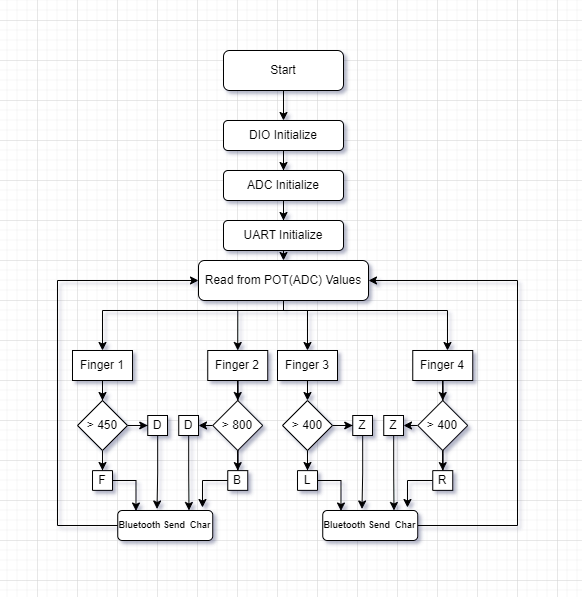

The diagram above was exported from draw.io. Its source (the exported page's mxGraphModel, read from the mxfile embedded in the PNG):
<mxGraphModel dx="1434" dy="802" grid="1" gridSize="10" guides="1" tooltips="1" connect="1" arrows="1" fold="1" page="1" pageScale="1" pageWidth="827" pageHeight="1169" math="0" shadow="0">
  <root>
    <mxCell id="WIyWlLk6GJQsqaUBKTNV-0" />
    <mxCell id="WIyWlLk6GJQsqaUBKTNV-1" parent="WIyWlLk6GJQsqaUBKTNV-0" />
    <mxCell id="23Wolc3f8IHMn6rXvF5I-3" style="edgeStyle=orthogonalEdgeStyle;rounded=0;orthogonalLoop=1;jettySize=auto;html=1;entryX=0.5;entryY=0;entryDx=0;entryDy=0;strokeColor=default;" edge="1" parent="WIyWlLk6GJQsqaUBKTNV-1" source="WIyWlLk6GJQsqaUBKTNV-3" target="23Wolc3f8IHMn6rXvF5I-0">
      <mxGeometry relative="1" as="geometry" />
    </mxCell>
    <mxCell id="WIyWlLk6GJQsqaUBKTNV-3" value="Start" style="rounded=1;whiteSpace=wrap;html=1;fontSize=12;glass=0;strokeWidth=1;shadow=0;" parent="WIyWlLk6GJQsqaUBKTNV-1" vertex="1">
      <mxGeometry x="226" y="70" width="120" height="40" as="geometry" />
    </mxCell>
    <mxCell id="23Wolc3f8IHMn6rXvF5I-6" value="" style="edgeStyle=orthogonalEdgeStyle;rounded=0;orthogonalLoop=1;jettySize=auto;html=1;strokeColor=default;" edge="1" parent="WIyWlLk6GJQsqaUBKTNV-1" source="23Wolc3f8IHMn6rXvF5I-0" target="23Wolc3f8IHMn6rXvF5I-4">
      <mxGeometry relative="1" as="geometry" />
    </mxCell>
    <mxCell id="23Wolc3f8IHMn6rXvF5I-0" value="DIO Initialize&lt;br&gt;" style="rounded=1;whiteSpace=wrap;html=1;" vertex="1" parent="WIyWlLk6GJQsqaUBKTNV-1">
      <mxGeometry x="226" y="140" width="120" height="30" as="geometry" />
    </mxCell>
    <mxCell id="23Wolc3f8IHMn6rXvF5I-7" value="" style="edgeStyle=orthogonalEdgeStyle;rounded=0;orthogonalLoop=1;jettySize=auto;html=1;strokeColor=default;" edge="1" parent="WIyWlLk6GJQsqaUBKTNV-1" source="23Wolc3f8IHMn6rXvF5I-4" target="23Wolc3f8IHMn6rXvF5I-5">
      <mxGeometry relative="1" as="geometry" />
    </mxCell>
    <mxCell id="23Wolc3f8IHMn6rXvF5I-4" value="ADC Initialize" style="rounded=1;whiteSpace=wrap;html=1;" vertex="1" parent="WIyWlLk6GJQsqaUBKTNV-1">
      <mxGeometry x="226" y="190" width="120" height="30" as="geometry" />
    </mxCell>
    <mxCell id="23Wolc3f8IHMn6rXvF5I-9" style="edgeStyle=orthogonalEdgeStyle;rounded=0;orthogonalLoop=1;jettySize=auto;html=1;exitX=0.5;exitY=1;exitDx=0;exitDy=0;entryX=0.5;entryY=0;entryDx=0;entryDy=0;strokeColor=default;" edge="1" parent="WIyWlLk6GJQsqaUBKTNV-1" source="23Wolc3f8IHMn6rXvF5I-5" target="23Wolc3f8IHMn6rXvF5I-8">
      <mxGeometry relative="1" as="geometry" />
    </mxCell>
    <mxCell id="23Wolc3f8IHMn6rXvF5I-5" value="UART Initialize" style="rounded=1;whiteSpace=wrap;html=1;" vertex="1" parent="WIyWlLk6GJQsqaUBKTNV-1">
      <mxGeometry x="226" y="240" width="120" height="30" as="geometry" />
    </mxCell>
    <mxCell id="23Wolc3f8IHMn6rXvF5I-55" style="edgeStyle=orthogonalEdgeStyle;rounded=0;orthogonalLoop=1;jettySize=auto;html=1;entryX=0.5;entryY=0;entryDx=0;entryDy=0;strokeColor=default;fontSize=8;" edge="1" parent="WIyWlLk6GJQsqaUBKTNV-1" source="23Wolc3f8IHMn6rXvF5I-8" target="23Wolc3f8IHMn6rXvF5I-51">
      <mxGeometry relative="1" as="geometry">
        <Array as="points">
          <mxPoint x="286" y="330" />
          <mxPoint x="105" y="330" />
        </Array>
      </mxGeometry>
    </mxCell>
    <mxCell id="23Wolc3f8IHMn6rXvF5I-57" style="edgeStyle=orthogonalEdgeStyle;rounded=0;orthogonalLoop=1;jettySize=auto;html=1;entryX=0.5;entryY=0;entryDx=0;entryDy=0;strokeColor=default;fontSize=8;" edge="1" parent="WIyWlLk6GJQsqaUBKTNV-1" source="23Wolc3f8IHMn6rXvF5I-8" target="23Wolc3f8IHMn6rXvF5I-52">
      <mxGeometry relative="1" as="geometry">
        <Array as="points">
          <mxPoint x="286" y="330" />
          <mxPoint x="240" y="330" />
        </Array>
      </mxGeometry>
    </mxCell>
    <mxCell id="23Wolc3f8IHMn6rXvF5I-58" style="edgeStyle=orthogonalEdgeStyle;rounded=0;orthogonalLoop=1;jettySize=auto;html=1;entryX=0.5;entryY=0;entryDx=0;entryDy=0;strokeColor=default;fontSize=8;" edge="1" parent="WIyWlLk6GJQsqaUBKTNV-1" source="23Wolc3f8IHMn6rXvF5I-8" target="23Wolc3f8IHMn6rXvF5I-53">
      <mxGeometry relative="1" as="geometry">
        <Array as="points">
          <mxPoint x="286" y="330" />
          <mxPoint x="310" y="330" />
        </Array>
      </mxGeometry>
    </mxCell>
    <mxCell id="23Wolc3f8IHMn6rXvF5I-95" style="edgeStyle=orthogonalEdgeStyle;rounded=0;orthogonalLoop=1;jettySize=auto;html=1;entryX=0.579;entryY=0;entryDx=0;entryDy=0;entryPerimeter=0;strokeColor=default;fontSize=9;" edge="1" parent="WIyWlLk6GJQsqaUBKTNV-1" source="23Wolc3f8IHMn6rXvF5I-8" target="23Wolc3f8IHMn6rXvF5I-54">
      <mxGeometry relative="1" as="geometry">
        <Array as="points">
          <mxPoint x="286" y="330" />
          <mxPoint x="450" y="330" />
        </Array>
      </mxGeometry>
    </mxCell>
    <mxCell id="23Wolc3f8IHMn6rXvF5I-8" value="Read from POT(ADC) Values" style="rounded=1;whiteSpace=wrap;html=1;" vertex="1" parent="WIyWlLk6GJQsqaUBKTNV-1">
      <mxGeometry x="201" y="280" width="170" height="40" as="geometry" />
    </mxCell>
    <mxCell id="23Wolc3f8IHMn6rXvF5I-62" value="" style="edgeStyle=orthogonalEdgeStyle;rounded=0;orthogonalLoop=1;jettySize=auto;html=1;strokeColor=default;fontSize=8;" edge="1" parent="WIyWlLk6GJQsqaUBKTNV-1" source="23Wolc3f8IHMn6rXvF5I-10" target="23Wolc3f8IHMn6rXvF5I-61">
      <mxGeometry relative="1" as="geometry" />
    </mxCell>
    <mxCell id="23Wolc3f8IHMn6rXvF5I-70" style="edgeStyle=orthogonalEdgeStyle;rounded=0;orthogonalLoop=1;jettySize=auto;html=1;strokeColor=default;fontSize=9;" edge="1" parent="WIyWlLk6GJQsqaUBKTNV-1" source="23Wolc3f8IHMn6rXvF5I-10">
      <mxGeometry relative="1" as="geometry">
        <mxPoint x="105" y="490" as="targetPoint" />
      </mxGeometry>
    </mxCell>
    <mxCell id="23Wolc3f8IHMn6rXvF5I-10" value="&amp;gt; 450" style="rhombus;whiteSpace=wrap;html=1;" vertex="1" parent="WIyWlLk6GJQsqaUBKTNV-1">
      <mxGeometry x="80" y="420" width="50" height="50" as="geometry" />
    </mxCell>
    <mxCell id="23Wolc3f8IHMn6rXvF5I-99" style="edgeStyle=orthogonalEdgeStyle;rounded=0;orthogonalLoop=1;jettySize=auto;html=1;exitX=0;exitY=0.5;exitDx=0;exitDy=0;entryX=0;entryY=0.5;entryDx=0;entryDy=0;strokeColor=default;fontSize=9;" edge="1" parent="WIyWlLk6GJQsqaUBKTNV-1" source="23Wolc3f8IHMn6rXvF5I-32" target="23Wolc3f8IHMn6rXvF5I-8">
      <mxGeometry relative="1" as="geometry">
        <Array as="points">
          <mxPoint x="60" y="545" />
          <mxPoint x="60" y="300" />
        </Array>
      </mxGeometry>
    </mxCell>
    <mxCell id="23Wolc3f8IHMn6rXvF5I-32" value="Bluetooth Send&amp;nbsp; Char" style="rounded=1;whiteSpace=wrap;html=1;fontSize=9;fontStyle=1" vertex="1" parent="WIyWlLk6GJQsqaUBKTNV-1">
      <mxGeometry x="120.25" y="530" width="95" height="30" as="geometry" />
    </mxCell>
    <mxCell id="23Wolc3f8IHMn6rXvF5I-60" style="edgeStyle=orthogonalEdgeStyle;rounded=0;orthogonalLoop=1;jettySize=auto;html=1;entryX=0.5;entryY=0;entryDx=0;entryDy=0;strokeColor=default;fontSize=8;" edge="1" parent="WIyWlLk6GJQsqaUBKTNV-1" source="23Wolc3f8IHMn6rXvF5I-51" target="23Wolc3f8IHMn6rXvF5I-10">
      <mxGeometry relative="1" as="geometry" />
    </mxCell>
    <mxCell id="23Wolc3f8IHMn6rXvF5I-51" value="&lt;span style=&quot;font-size: 12px;&quot;&gt;Finger 1&lt;/span&gt;" style="rounded=0;whiteSpace=wrap;html=1;glass=0;fontSize=8;" vertex="1" parent="WIyWlLk6GJQsqaUBKTNV-1">
      <mxGeometry x="75" y="370" width="60" height="30" as="geometry" />
    </mxCell>
    <mxCell id="23Wolc3f8IHMn6rXvF5I-66" style="edgeStyle=orthogonalEdgeStyle;rounded=0;orthogonalLoop=1;jettySize=auto;html=1;entryX=0.5;entryY=0;entryDx=0;entryDy=0;strokeColor=default;fontSize=9;" edge="1" parent="WIyWlLk6GJQsqaUBKTNV-1" source="23Wolc3f8IHMn6rXvF5I-52" target="23Wolc3f8IHMn6rXvF5I-65">
      <mxGeometry relative="1" as="geometry" />
    </mxCell>
    <mxCell id="23Wolc3f8IHMn6rXvF5I-52" value="&lt;span style=&quot;font-size: 12px;&quot;&gt;Finger 2&lt;/span&gt;" style="rounded=0;whiteSpace=wrap;html=1;glass=0;fontSize=8;" vertex="1" parent="WIyWlLk6GJQsqaUBKTNV-1">
      <mxGeometry x="210.25" y="370" width="60" height="30" as="geometry" />
    </mxCell>
    <mxCell id="23Wolc3f8IHMn6rXvF5I-97" style="edgeStyle=orthogonalEdgeStyle;rounded=0;orthogonalLoop=1;jettySize=auto;html=1;exitX=0.5;exitY=1;exitDx=0;exitDy=0;entryX=0.5;entryY=0;entryDx=0;entryDy=0;strokeColor=default;fontSize=9;" edge="1" parent="WIyWlLk6GJQsqaUBKTNV-1" source="23Wolc3f8IHMn6rXvF5I-53" target="23Wolc3f8IHMn6rXvF5I-82">
      <mxGeometry relative="1" as="geometry" />
    </mxCell>
    <mxCell id="23Wolc3f8IHMn6rXvF5I-53" value="&lt;span style=&quot;font-size: 12px;&quot;&gt;Finger 3&lt;/span&gt;" style="rounded=0;whiteSpace=wrap;html=1;glass=0;fontSize=8;" vertex="1" parent="WIyWlLk6GJQsqaUBKTNV-1">
      <mxGeometry x="280" y="370" width="60" height="30" as="geometry" />
    </mxCell>
    <mxCell id="23Wolc3f8IHMn6rXvF5I-96" style="edgeStyle=orthogonalEdgeStyle;rounded=0;orthogonalLoop=1;jettySize=auto;html=1;entryX=0.5;entryY=0;entryDx=0;entryDy=0;strokeColor=default;fontSize=9;" edge="1" parent="WIyWlLk6GJQsqaUBKTNV-1" source="23Wolc3f8IHMn6rXvF5I-54" target="23Wolc3f8IHMn6rXvF5I-88">
      <mxGeometry relative="1" as="geometry" />
    </mxCell>
    <mxCell id="23Wolc3f8IHMn6rXvF5I-54" value="&lt;span style=&quot;font-size: 12px;&quot;&gt;Finger 4&lt;/span&gt;" style="rounded=0;whiteSpace=wrap;html=1;glass=0;fontSize=8;" vertex="1" parent="WIyWlLk6GJQsqaUBKTNV-1">
      <mxGeometry x="415.26" y="370" width="60" height="30" as="geometry" />
    </mxCell>
    <mxCell id="23Wolc3f8IHMn6rXvF5I-77" style="edgeStyle=orthogonalEdgeStyle;rounded=0;orthogonalLoop=1;jettySize=auto;html=1;entryX=0.413;entryY=-0.05;entryDx=0;entryDy=0;entryPerimeter=0;strokeColor=default;fontSize=9;" edge="1" parent="WIyWlLk6GJQsqaUBKTNV-1" source="23Wolc3f8IHMn6rXvF5I-61" target="23Wolc3f8IHMn6rXvF5I-32">
      <mxGeometry relative="1" as="geometry" />
    </mxCell>
    <mxCell id="23Wolc3f8IHMn6rXvF5I-61" value="D" style="whiteSpace=wrap;html=1;" vertex="1" parent="WIyWlLk6GJQsqaUBKTNV-1">
      <mxGeometry x="150.25" y="435" width="19.75" height="20" as="geometry" />
    </mxCell>
    <mxCell id="23Wolc3f8IHMn6rXvF5I-72" style="edgeStyle=orthogonalEdgeStyle;rounded=0;orthogonalLoop=1;jettySize=auto;html=1;exitX=0;exitY=0.5;exitDx=0;exitDy=0;entryX=1;entryY=0.5;entryDx=0;entryDy=0;strokeColor=default;fontSize=9;" edge="1" parent="WIyWlLk6GJQsqaUBKTNV-1" source="23Wolc3f8IHMn6rXvF5I-65" target="23Wolc3f8IHMn6rXvF5I-71">
      <mxGeometry relative="1" as="geometry" />
    </mxCell>
    <mxCell id="23Wolc3f8IHMn6rXvF5I-74" style="edgeStyle=orthogonalEdgeStyle;rounded=0;orthogonalLoop=1;jettySize=auto;html=1;entryX=0;entryY=0.5;entryDx=0;entryDy=0;strokeColor=default;fontSize=9;" edge="1" parent="WIyWlLk6GJQsqaUBKTNV-1" source="23Wolc3f8IHMn6rXvF5I-65" target="23Wolc3f8IHMn6rXvF5I-67">
      <mxGeometry relative="1" as="geometry" />
    </mxCell>
    <mxCell id="23Wolc3f8IHMn6rXvF5I-65" value="&amp;gt; 800" style="rhombus;whiteSpace=wrap;html=1;" vertex="1" parent="WIyWlLk6GJQsqaUBKTNV-1">
      <mxGeometry x="215.25" y="420" width="50" height="50" as="geometry" />
    </mxCell>
    <mxCell id="23Wolc3f8IHMn6rXvF5I-75" style="edgeStyle=orthogonalEdgeStyle;rounded=0;orthogonalLoop=1;jettySize=auto;html=1;entryX=0.892;entryY=-0.1;entryDx=0;entryDy=0;entryPerimeter=0;strokeColor=default;fontSize=9;" edge="1" parent="WIyWlLk6GJQsqaUBKTNV-1" source="23Wolc3f8IHMn6rXvF5I-67" target="23Wolc3f8IHMn6rXvF5I-32">
      <mxGeometry relative="1" as="geometry" />
    </mxCell>
    <mxCell id="23Wolc3f8IHMn6rXvF5I-67" value="B" style="whiteSpace=wrap;html=1;direction=south;" vertex="1" parent="WIyWlLk6GJQsqaUBKTNV-1">
      <mxGeometry x="230.255" y="490.125" width="20" height="19.75" as="geometry" />
    </mxCell>
    <mxCell id="23Wolc3f8IHMn6rXvF5I-76" style="edgeStyle=orthogonalEdgeStyle;rounded=0;orthogonalLoop=1;jettySize=auto;html=1;entryX=0.192;entryY=0.017;entryDx=0;entryDy=0;entryPerimeter=0;strokeColor=default;fontSize=9;" edge="1" parent="WIyWlLk6GJQsqaUBKTNV-1" source="23Wolc3f8IHMn6rXvF5I-69" target="23Wolc3f8IHMn6rXvF5I-32">
      <mxGeometry relative="1" as="geometry" />
    </mxCell>
    <mxCell id="23Wolc3f8IHMn6rXvF5I-69" value="F" style="whiteSpace=wrap;html=1;direction=south;" vertex="1" parent="WIyWlLk6GJQsqaUBKTNV-1">
      <mxGeometry x="95.005" y="490.125" width="20" height="19.75" as="geometry" />
    </mxCell>
    <mxCell id="23Wolc3f8IHMn6rXvF5I-79" style="edgeStyle=orthogonalEdgeStyle;rounded=0;orthogonalLoop=1;jettySize=auto;html=1;entryX=0.75;entryY=0;entryDx=0;entryDy=0;strokeColor=default;fontSize=9;" edge="1" parent="WIyWlLk6GJQsqaUBKTNV-1" source="23Wolc3f8IHMn6rXvF5I-71" target="23Wolc3f8IHMn6rXvF5I-32">
      <mxGeometry relative="1" as="geometry" />
    </mxCell>
    <mxCell id="23Wolc3f8IHMn6rXvF5I-71" value="D" style="whiteSpace=wrap;html=1;" vertex="1" parent="WIyWlLk6GJQsqaUBKTNV-1">
      <mxGeometry x="181.25" y="435" width="19.75" height="20" as="geometry" />
    </mxCell>
    <mxCell id="23Wolc3f8IHMn6rXvF5I-80" value="" style="edgeStyle=orthogonalEdgeStyle;rounded=0;orthogonalLoop=1;jettySize=auto;html=1;strokeColor=default;fontSize=8;" edge="1" parent="WIyWlLk6GJQsqaUBKTNV-1" source="23Wolc3f8IHMn6rXvF5I-82" target="23Wolc3f8IHMn6rXvF5I-85">
      <mxGeometry relative="1" as="geometry" />
    </mxCell>
    <mxCell id="23Wolc3f8IHMn6rXvF5I-81" style="edgeStyle=orthogonalEdgeStyle;rounded=0;orthogonalLoop=1;jettySize=auto;html=1;strokeColor=default;fontSize=9;" edge="1" parent="WIyWlLk6GJQsqaUBKTNV-1" source="23Wolc3f8IHMn6rXvF5I-82">
      <mxGeometry relative="1" as="geometry">
        <mxPoint x="310" y="490" as="targetPoint" />
      </mxGeometry>
    </mxCell>
    <mxCell id="23Wolc3f8IHMn6rXvF5I-82" value="&amp;gt; 400" style="rhombus;whiteSpace=wrap;html=1;" vertex="1" parent="WIyWlLk6GJQsqaUBKTNV-1">
      <mxGeometry x="285" y="420" width="50" height="50" as="geometry" />
    </mxCell>
    <mxCell id="23Wolc3f8IHMn6rXvF5I-98" style="edgeStyle=orthogonalEdgeStyle;rounded=0;orthogonalLoop=1;jettySize=auto;html=1;entryX=1;entryY=0.5;entryDx=0;entryDy=0;strokeColor=default;fontSize=9;" edge="1" parent="WIyWlLk6GJQsqaUBKTNV-1" source="23Wolc3f8IHMn6rXvF5I-83" target="23Wolc3f8IHMn6rXvF5I-8">
      <mxGeometry relative="1" as="geometry">
        <Array as="points">
          <mxPoint x="520" y="545" />
          <mxPoint x="520" y="300" />
        </Array>
      </mxGeometry>
    </mxCell>
    <mxCell id="23Wolc3f8IHMn6rXvF5I-83" value="Bluetooth Send&amp;nbsp; Char" style="rounded=1;whiteSpace=wrap;html=1;fontSize=9;fontStyle=1" vertex="1" parent="WIyWlLk6GJQsqaUBKTNV-1">
      <mxGeometry x="325.25" y="530" width="95" height="30" as="geometry" />
    </mxCell>
    <mxCell id="23Wolc3f8IHMn6rXvF5I-84" style="edgeStyle=orthogonalEdgeStyle;rounded=0;orthogonalLoop=1;jettySize=auto;html=1;entryX=0.413;entryY=-0.05;entryDx=0;entryDy=0;entryPerimeter=0;strokeColor=default;fontSize=9;" edge="1" parent="WIyWlLk6GJQsqaUBKTNV-1" source="23Wolc3f8IHMn6rXvF5I-85" target="23Wolc3f8IHMn6rXvF5I-83">
      <mxGeometry relative="1" as="geometry" />
    </mxCell>
    <mxCell id="23Wolc3f8IHMn6rXvF5I-85" value="Z" style="whiteSpace=wrap;html=1;" vertex="1" parent="WIyWlLk6GJQsqaUBKTNV-1">
      <mxGeometry x="355.25" y="435" width="19.75" height="20" as="geometry" />
    </mxCell>
    <mxCell id="23Wolc3f8IHMn6rXvF5I-86" style="edgeStyle=orthogonalEdgeStyle;rounded=0;orthogonalLoop=1;jettySize=auto;html=1;exitX=0;exitY=0.5;exitDx=0;exitDy=0;entryX=1;entryY=0.5;entryDx=0;entryDy=0;strokeColor=default;fontSize=9;" edge="1" parent="WIyWlLk6GJQsqaUBKTNV-1" source="23Wolc3f8IHMn6rXvF5I-88" target="23Wolc3f8IHMn6rXvF5I-94">
      <mxGeometry relative="1" as="geometry" />
    </mxCell>
    <mxCell id="23Wolc3f8IHMn6rXvF5I-87" style="edgeStyle=orthogonalEdgeStyle;rounded=0;orthogonalLoop=1;jettySize=auto;html=1;entryX=0;entryY=0.5;entryDx=0;entryDy=0;strokeColor=default;fontSize=9;" edge="1" parent="WIyWlLk6GJQsqaUBKTNV-1" source="23Wolc3f8IHMn6rXvF5I-88" target="23Wolc3f8IHMn6rXvF5I-90">
      <mxGeometry relative="1" as="geometry" />
    </mxCell>
    <mxCell id="23Wolc3f8IHMn6rXvF5I-88" value="&amp;gt; 400" style="rhombus;whiteSpace=wrap;html=1;" vertex="1" parent="WIyWlLk6GJQsqaUBKTNV-1">
      <mxGeometry x="420.25" y="420" width="50" height="50" as="geometry" />
    </mxCell>
    <mxCell id="23Wolc3f8IHMn6rXvF5I-89" style="edgeStyle=orthogonalEdgeStyle;rounded=0;orthogonalLoop=1;jettySize=auto;html=1;entryX=0.892;entryY=-0.1;entryDx=0;entryDy=0;entryPerimeter=0;strokeColor=default;fontSize=9;" edge="1" parent="WIyWlLk6GJQsqaUBKTNV-1" source="23Wolc3f8IHMn6rXvF5I-90" target="23Wolc3f8IHMn6rXvF5I-83">
      <mxGeometry relative="1" as="geometry" />
    </mxCell>
    <mxCell id="23Wolc3f8IHMn6rXvF5I-90" value="R" style="whiteSpace=wrap;html=1;direction=south;" vertex="1" parent="WIyWlLk6GJQsqaUBKTNV-1">
      <mxGeometry x="435.255" y="490.125" width="20" height="19.75" as="geometry" />
    </mxCell>
    <mxCell id="23Wolc3f8IHMn6rXvF5I-91" style="edgeStyle=orthogonalEdgeStyle;rounded=0;orthogonalLoop=1;jettySize=auto;html=1;entryX=0.192;entryY=0.017;entryDx=0;entryDy=0;entryPerimeter=0;strokeColor=default;fontSize=9;" edge="1" parent="WIyWlLk6GJQsqaUBKTNV-1" source="23Wolc3f8IHMn6rXvF5I-92" target="23Wolc3f8IHMn6rXvF5I-83">
      <mxGeometry relative="1" as="geometry" />
    </mxCell>
    <mxCell id="23Wolc3f8IHMn6rXvF5I-92" value="L" style="whiteSpace=wrap;html=1;direction=south;" vertex="1" parent="WIyWlLk6GJQsqaUBKTNV-1">
      <mxGeometry x="300.005" y="490.125" width="20" height="19.75" as="geometry" />
    </mxCell>
    <mxCell id="23Wolc3f8IHMn6rXvF5I-93" style="edgeStyle=orthogonalEdgeStyle;rounded=0;orthogonalLoop=1;jettySize=auto;html=1;entryX=0.75;entryY=0;entryDx=0;entryDy=0;strokeColor=default;fontSize=9;" edge="1" parent="WIyWlLk6GJQsqaUBKTNV-1" source="23Wolc3f8IHMn6rXvF5I-94" target="23Wolc3f8IHMn6rXvF5I-83">
      <mxGeometry relative="1" as="geometry" />
    </mxCell>
    <mxCell id="23Wolc3f8IHMn6rXvF5I-94" value="Z" style="whiteSpace=wrap;html=1;" vertex="1" parent="WIyWlLk6GJQsqaUBKTNV-1">
      <mxGeometry x="386.25" y="435" width="19.75" height="20" as="geometry" />
    </mxCell>
  </root>
</mxGraphModel>